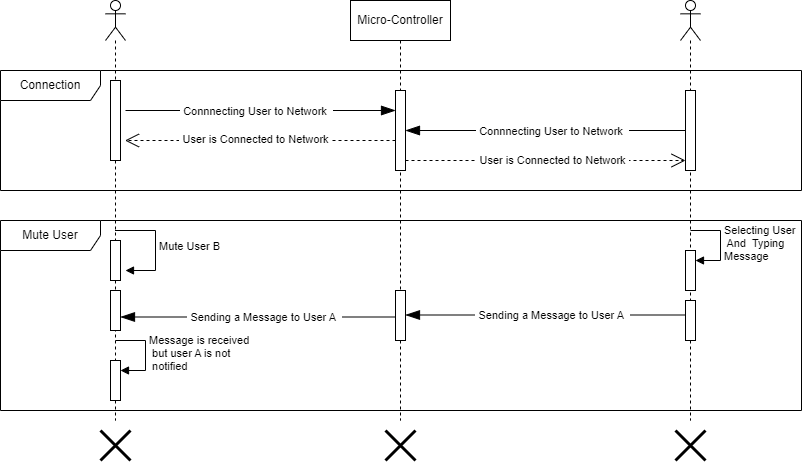

The diagram above was exported from draw.io. Its source (the exported page's mxGraphModel, read from the mxfile embedded in the PNG):
<mxGraphModel dx="977" dy="577" grid="1" gridSize="10" guides="1" tooltips="1" connect="1" arrows="1" fold="1" page="1" pageScale="1" pageWidth="850" pageHeight="1100" math="0" shadow="0">
  <root>
    <mxCell id="0" />
    <mxCell id="1" parent="0" />
    <mxCell id="bUbZ-e89j6tAC8CVxlZ--16" value="Micro-Controller" style="shape=umlLifeline;perimeter=lifelinePerimeter;whiteSpace=wrap;html=1;container=1;dropTarget=0;collapsible=0;recursiveResize=0;outlineConnect=0;portConstraint=eastwest;newEdgeStyle={&quot;edgeStyle&quot;:&quot;elbowEdgeStyle&quot;,&quot;elbow&quot;:&quot;vertical&quot;,&quot;curved&quot;:0,&quot;rounded&quot;:0};" parent="1" vertex="1">
      <mxGeometry x="375" y="80" width="100" height="420" as="geometry" />
    </mxCell>
    <mxCell id="bUbZ-e89j6tAC8CVxlZ--27" value="" style="shape=umlLifeline;perimeter=lifelinePerimeter;whiteSpace=wrap;html=1;container=1;dropTarget=0;collapsible=0;recursiveResize=0;outlineConnect=0;portConstraint=eastwest;newEdgeStyle={&quot;curved&quot;:0,&quot;rounded&quot;:0};participant=umlActor;" parent="1" vertex="1">
      <mxGeometry x="130" y="80" width="20" height="420" as="geometry" />
    </mxCell>
    <mxCell id="0u1kKGDJF54m8RZjEG2Y-16" value="" style="html=1;points=[[0,0,0,0,5],[0,1,0,0,-5],[1,0,0,0,5],[1,1,0,0,-5]];perimeter=orthogonalPerimeter;outlineConnect=0;targetShapes=umlLifeline;portConstraint=eastwest;newEdgeStyle={&quot;curved&quot;:0,&quot;rounded&quot;:0};" parent="bUbZ-e89j6tAC8CVxlZ--27" vertex="1">
      <mxGeometry x="5" y="80" width="10" height="80" as="geometry" />
    </mxCell>
    <mxCell id="0u1kKGDJF54m8RZjEG2Y-50" value="" style="html=1;points=[[0,0,0,0,5],[0,1,0,0,-5],[1,0,0,0,5],[1,1,0,0,-5]];perimeter=orthogonalPerimeter;outlineConnect=0;targetShapes=umlLifeline;portConstraint=eastwest;newEdgeStyle={&quot;curved&quot;:0,&quot;rounded&quot;:0};" parent="bUbZ-e89j6tAC8CVxlZ--27" vertex="1">
      <mxGeometry x="5" y="240" width="10" height="40" as="geometry" />
    </mxCell>
    <mxCell id="Ur5XrVrVseQt80Zj_p8K-10" value="" style="html=1;points=[[0,0,0,0,5],[0,1,0,0,-5],[1,0,0,0,5],[1,1,0,0,-5]];perimeter=orthogonalPerimeter;outlineConnect=0;targetShapes=umlLifeline;portConstraint=eastwest;newEdgeStyle={&quot;curved&quot;:0,&quot;rounded&quot;:0};" parent="bUbZ-e89j6tAC8CVxlZ--27" vertex="1">
      <mxGeometry x="5" y="290" width="10" height="40" as="geometry" />
    </mxCell>
    <mxCell id="r_34pcVhkc14kYknheby-22" value="" style="html=1;points=[[0,0,0,0,5],[0,1,0,0,-5],[1,0,0,0,5],[1,1,0,0,-5]];perimeter=orthogonalPerimeter;outlineConnect=0;targetShapes=umlLifeline;portConstraint=eastwest;newEdgeStyle={&quot;curved&quot;:0,&quot;rounded&quot;:0};" parent="bUbZ-e89j6tAC8CVxlZ--27" vertex="1">
      <mxGeometry x="5" y="360" width="10" height="40" as="geometry" />
    </mxCell>
    <mxCell id="r_34pcVhkc14kYknheby-23" value="Message is received&lt;br&gt;&amp;nbsp;but user A is not&lt;br&gt;&amp;nbsp;notified&amp;nbsp;" style="html=1;align=left;spacingLeft=2;endArrow=block;rounded=0;edgeStyle=orthogonalEdgeStyle;curved=0;rounded=0;" parent="bUbZ-e89j6tAC8CVxlZ--27" target="r_34pcVhkc14kYknheby-22" edge="1">
      <mxGeometry relative="1" as="geometry">
        <mxPoint x="10" y="340" as="sourcePoint" />
        <Array as="points">
          <mxPoint x="40" y="370" />
        </Array>
      </mxGeometry>
    </mxCell>
    <mxCell id="bUbZ-e89j6tAC8CVxlZ--50" value="" style="shape=umlDestroy;whiteSpace=wrap;html=1;strokeWidth=3;targetShapes=umlLifeline;" parent="1" vertex="1">
      <mxGeometry x="125" y="510" width="30" height="30" as="geometry" />
    </mxCell>
    <mxCell id="bUbZ-e89j6tAC8CVxlZ--52" value="" style="shape=umlDestroy;whiteSpace=wrap;html=1;strokeWidth=3;targetShapes=umlLifeline;" parent="1" vertex="1">
      <mxGeometry x="410" y="510" width="30" height="30" as="geometry" />
    </mxCell>
    <mxCell id="Ke5L-bLkSkWgQZBR-M11-30" value="" style="shape=umlLifeline;perimeter=lifelinePerimeter;whiteSpace=wrap;html=1;container=1;dropTarget=0;collapsible=0;recursiveResize=0;outlineConnect=0;portConstraint=eastwest;newEdgeStyle={&quot;curved&quot;:0,&quot;rounded&quot;:0};participant=umlActor;" parent="1" vertex="1">
      <mxGeometry x="705" y="80" width="20" height="420" as="geometry" />
    </mxCell>
    <mxCell id="0u1kKGDJF54m8RZjEG2Y-21" value="" style="html=1;points=[[0,0,0,0,5],[0,1,0,0,-5],[1,0,0,0,5],[1,1,0,0,-5]];perimeter=orthogonalPerimeter;outlineConnect=0;targetShapes=umlLifeline;portConstraint=eastwest;newEdgeStyle={&quot;curved&quot;:0,&quot;rounded&quot;:0};" parent="Ke5L-bLkSkWgQZBR-M11-30" vertex="1">
      <mxGeometry x="5" y="90" width="10" height="80" as="geometry" />
    </mxCell>
    <mxCell id="0u1kKGDJF54m8RZjEG2Y-66" value="" style="html=1;points=[[0,0,0,0,5],[0,1,0,0,-5],[1,0,0,0,5],[1,1,0,0,-5]];perimeter=orthogonalPerimeter;outlineConnect=0;targetShapes=umlLifeline;portConstraint=eastwest;newEdgeStyle={&quot;curved&quot;:0,&quot;rounded&quot;:0};" parent="Ke5L-bLkSkWgQZBR-M11-30" vertex="1">
      <mxGeometry x="5" y="300" width="10" height="40" as="geometry" />
    </mxCell>
    <mxCell id="r_34pcVhkc14kYknheby-28" value="" style="html=1;points=[[0,0,0,0,5],[0,1,0,0,-5],[1,0,0,0,5],[1,1,0,0,-5]];perimeter=orthogonalPerimeter;outlineConnect=0;targetShapes=umlLifeline;portConstraint=eastwest;newEdgeStyle={&quot;curved&quot;:0,&quot;rounded&quot;:0};" parent="Ke5L-bLkSkWgQZBR-M11-30" vertex="1">
      <mxGeometry x="5" y="250" width="10" height="40" as="geometry" />
    </mxCell>
    <mxCell id="r_34pcVhkc14kYknheby-29" value="Selecting User&lt;br&gt;&amp;nbsp;And&amp;nbsp; Typing&amp;nbsp;&lt;br&gt;Message" style="html=1;align=left;spacingLeft=2;endArrow=block;rounded=0;edgeStyle=orthogonalEdgeStyle;curved=0;rounded=0;" parent="Ke5L-bLkSkWgQZBR-M11-30" target="r_34pcVhkc14kYknheby-28" edge="1">
      <mxGeometry relative="1" as="geometry">
        <mxPoint x="10" y="230" as="sourcePoint" />
        <Array as="points">
          <mxPoint x="40" y="260" />
        </Array>
      </mxGeometry>
    </mxCell>
    <mxCell id="Ke5L-bLkSkWgQZBR-M11-32" value="" style="shape=umlDestroy;whiteSpace=wrap;html=1;strokeWidth=3;targetShapes=umlLifeline;" parent="1" vertex="1">
      <mxGeometry x="700" y="510" width="30" height="30" as="geometry" />
    </mxCell>
    <mxCell id="Ke5L-bLkSkWgQZBR-M11-58" value="Connection" style="shape=umlFrame;whiteSpace=wrap;html=1;pointerEvents=0;width=100;height=30;" parent="1" vertex="1">
      <mxGeometry x="25" y="150" width="801" height="120" as="geometry" />
    </mxCell>
    <mxCell id="0u1kKGDJF54m8RZjEG2Y-17" value="" style="html=1;points=[[0,0,0,0,5],[0,1,0,0,-5],[1,0,0,0,5],[1,1,0,0,-5]];perimeter=orthogonalPerimeter;outlineConnect=0;targetShapes=umlLifeline;portConstraint=eastwest;newEdgeStyle={&quot;curved&quot;:0,&quot;rounded&quot;:0};" parent="1" vertex="1">
      <mxGeometry x="420" y="170" width="10" height="80" as="geometry" />
    </mxCell>
    <mxCell id="0u1kKGDJF54m8RZjEG2Y-19" value="" style="endArrow=blockThin;endFill=1;endSize=12;html=1;rounded=0;" parent="1" edge="1">
      <mxGeometry width="160" relative="1" as="geometry">
        <mxPoint x="150" y="190" as="sourcePoint" />
        <mxPoint x="420" y="190" as="targetPoint" />
      </mxGeometry>
    </mxCell>
    <mxCell id="0u1kKGDJF54m8RZjEG2Y-27" value="&amp;nbsp;Connnecting User to Network&amp;nbsp;&amp;nbsp;" style="edgeLabel;html=1;align=center;verticalAlign=middle;resizable=0;points=[];" parent="0u1kKGDJF54m8RZjEG2Y-19" vertex="1" connectable="0">
      <mxGeometry x="-0.037" y="-3" relative="1" as="geometry">
        <mxPoint y="-3" as="offset" />
      </mxGeometry>
    </mxCell>
    <mxCell id="0u1kKGDJF54m8RZjEG2Y-23" value="" style="endArrow=blockThin;endFill=1;endSize=12;html=1;rounded=0;" parent="1" source="0u1kKGDJF54m8RZjEG2Y-21" target="0u1kKGDJF54m8RZjEG2Y-17" edge="1">
      <mxGeometry width="160" relative="1" as="geometry">
        <mxPoint x="340" y="510" as="sourcePoint" />
        <mxPoint x="500" y="510" as="targetPoint" />
      </mxGeometry>
    </mxCell>
    <mxCell id="0u1kKGDJF54m8RZjEG2Y-28" value="&amp;nbsp;Connnecting User to Network&amp;nbsp;&amp;nbsp;" style="edgeLabel;html=1;align=center;verticalAlign=middle;resizable=0;points=[];" parent="0u1kKGDJF54m8RZjEG2Y-23" vertex="1" connectable="0">
      <mxGeometry x="-0.0071" y="-3" relative="1" as="geometry">
        <mxPoint x="5" y="3" as="offset" />
      </mxGeometry>
    </mxCell>
    <mxCell id="0u1kKGDJF54m8RZjEG2Y-24" value="" style="endArrow=open;dashed=1;endFill=0;endSize=12;html=1;rounded=0;" parent="1" target="0u1kKGDJF54m8RZjEG2Y-21" edge="1">
      <mxGeometry width="160" relative="1" as="geometry">
        <mxPoint x="430" y="240" as="sourcePoint" />
        <mxPoint x="590" y="240" as="targetPoint" />
      </mxGeometry>
    </mxCell>
    <mxCell id="0u1kKGDJF54m8RZjEG2Y-32" value="&amp;nbsp;User is Connected to Network&amp;nbsp;" style="edgeLabel;html=1;align=center;verticalAlign=middle;resizable=0;points=[];" parent="0u1kKGDJF54m8RZjEG2Y-24" vertex="1" connectable="0">
      <mxGeometry x="0.0429" y="-2" relative="1" as="geometry">
        <mxPoint y="-3" as="offset" />
      </mxGeometry>
    </mxCell>
    <mxCell id="0u1kKGDJF54m8RZjEG2Y-34" value="" style="endArrow=open;dashed=1;endFill=0;endSize=12;html=1;rounded=0;startArrow=none;startFill=0;" parent="1" edge="1">
      <mxGeometry width="160" relative="1" as="geometry">
        <mxPoint x="420" y="220" as="sourcePoint" />
        <mxPoint x="149.5" y="220" as="targetPoint" />
        <Array as="points">
          <mxPoint x="310" y="220" />
        </Array>
      </mxGeometry>
    </mxCell>
    <mxCell id="0u1kKGDJF54m8RZjEG2Y-35" value="&amp;nbsp;User is Connected to Network&amp;nbsp;" style="edgeLabel;html=1;align=center;verticalAlign=middle;resizable=0;points=[];" parent="0u1kKGDJF54m8RZjEG2Y-34" vertex="1" connectable="0">
      <mxGeometry x="0.0429" y="-2" relative="1" as="geometry">
        <mxPoint as="offset" />
      </mxGeometry>
    </mxCell>
    <mxCell id="0u1kKGDJF54m8RZjEG2Y-71" value="Mute User" style="shape=umlFrame;whiteSpace=wrap;html=1;pointerEvents=0;width=100;height=30;" parent="1" vertex="1">
      <mxGeometry x="25" y="300" width="801" height="190" as="geometry" />
    </mxCell>
    <mxCell id="Ur5XrVrVseQt80Zj_p8K-11" value="Mute User B" style="html=1;align=left;spacingLeft=2;endArrow=block;rounded=0;edgeStyle=orthogonalEdgeStyle;curved=0;rounded=0;" parent="1" source="bUbZ-e89j6tAC8CVxlZ--27" edge="1">
      <mxGeometry x="0.0118" relative="1" as="geometry">
        <mxPoint x="150" y="380" as="sourcePoint" />
        <Array as="points">
          <mxPoint x="180" y="310" />
          <mxPoint x="180" y="350" />
        </Array>
        <mxPoint as="offset" />
        <mxPoint x="150" y="350" as="targetPoint" />
      </mxGeometry>
    </mxCell>
    <mxCell id="r_34pcVhkc14kYknheby-7" value="" style="endArrow=blockThin;endFill=1;endSize=12;html=1;rounded=0;" parent="1" edge="1">
      <mxGeometry width="160" relative="1" as="geometry">
        <mxPoint x="710" y="394.5" as="sourcePoint" />
        <mxPoint x="430" y="394.5" as="targetPoint" />
      </mxGeometry>
    </mxCell>
    <mxCell id="r_34pcVhkc14kYknheby-8" value="&amp;nbsp;Sending a Message to User A&amp;nbsp;&amp;nbsp;" style="edgeLabel;html=1;align=center;verticalAlign=middle;resizable=0;points=[];" parent="r_34pcVhkc14kYknheby-7" vertex="1" connectable="0">
      <mxGeometry x="-0.0071" y="-3" relative="1" as="geometry">
        <mxPoint x="5" y="3" as="offset" />
      </mxGeometry>
    </mxCell>
    <mxCell id="r_34pcVhkc14kYknheby-10" value="" style="endArrow=blockThin;endFill=1;endSize=12;html=1;rounded=0;" parent="1" edge="1">
      <mxGeometry width="160" relative="1" as="geometry">
        <mxPoint x="420" y="396.5" as="sourcePoint" />
        <mxPoint x="145" y="396.5" as="targetPoint" />
      </mxGeometry>
    </mxCell>
    <mxCell id="r_34pcVhkc14kYknheby-11" value="&amp;nbsp;Sending a Message to User A&amp;nbsp;&amp;nbsp;" style="edgeLabel;html=1;align=center;verticalAlign=middle;resizable=0;points=[];" parent="r_34pcVhkc14kYknheby-10" vertex="1" connectable="0">
      <mxGeometry x="-0.0071" y="-3" relative="1" as="geometry">
        <mxPoint x="5" y="3" as="offset" />
      </mxGeometry>
    </mxCell>
    <mxCell id="0u1kKGDJF54m8RZjEG2Y-54" value="" style="html=1;points=[[0,0,0,0,5],[0,1,0,0,-5],[1,0,0,0,5],[1,1,0,0,-5]];perimeter=orthogonalPerimeter;outlineConnect=0;targetShapes=umlLifeline;portConstraint=eastwest;newEdgeStyle={&quot;curved&quot;:0,&quot;rounded&quot;:0};" parent="1" vertex="1">
      <mxGeometry x="420" y="370" width="10" height="50" as="geometry" />
    </mxCell>
  </root>
</mxGraphModel>